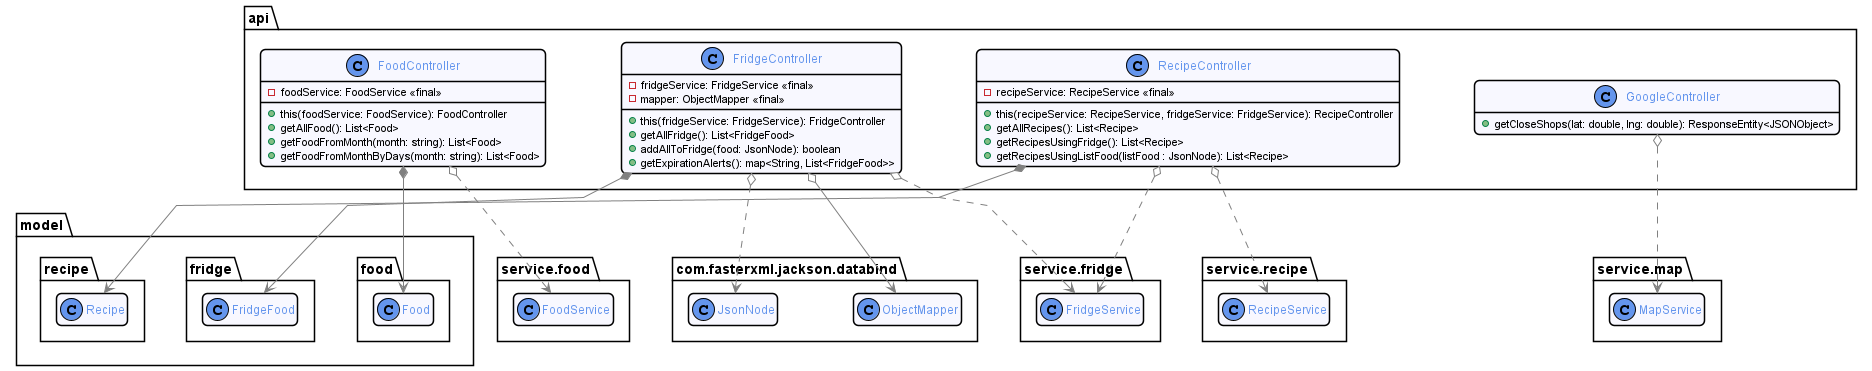

The diagram above was rendered by PlantUML. Its source (embedded in the PNG):
@startuml api
!include ../style/commons.style

package model {
    package food {
        class Food {}
    }

    package fridge {
        class FridgeFood {}
    }

    package recipe {
        class Recipe {}
    }
}

package service.map {
    class MapService {}
}

package com.fasterxml.jackson.databind {
    class ObjectMapper {}
    class JsonNode {}
}

package service.food {
    class FoodService {}
}

package service.fridge {
    class FridgeService {}
}

package service.recipe {
    class RecipeService {}
}

package api {
    class FoodController {
        - foodService: FoodService <<final>>
        + this(foodService: FoodService): FoodController
        + getAllFood(): List<Food>
        + getFoodFromMonth(month: string): List<Food>
        + getFoodFromMonthByDays(month: string): List<Food>
    }

    class FridgeController {
        - fridgeService: FridgeService <<final>>
        - mapper: ObjectMapper <<final>>
        + this(fridgeService: FridgeService): FridgeController
        + getAllFridge(): List<FridgeFood>
        + addAllToFridge(food: JsonNode): boolean
        + getExpirationAlerts(): map<String, List<FridgeFood>>
    }

    class RecipeController {
        - recipeService: RecipeService <<final>>
        + this(recipeService: RecipeService, fridgeService: FridgeService): RecipeController
        + getAllRecipes(): List<Recipe>
        + getRecipesUsingFridge(): List<Recipe>
        + getRecipesUsingListFood(listFood : JsonNode): List<Recipe>
    }
  
    class GoogleController {
        + getCloseShops(lat: double, lng: double): ResponseEntity<JSONObject>
    }
    

    
}

GoogleController o..> MapService

FoodController *--> Food
FoodController o..> FoodService

FridgeController *--> FridgeFood
FridgeController o--> ObjectMapper
FridgeController o..> FridgeService
FridgeController o..> JsonNode

RecipeController *--> Recipe
RecipeController o..> RecipeService
RecipeController o..> FridgeService

@enduml